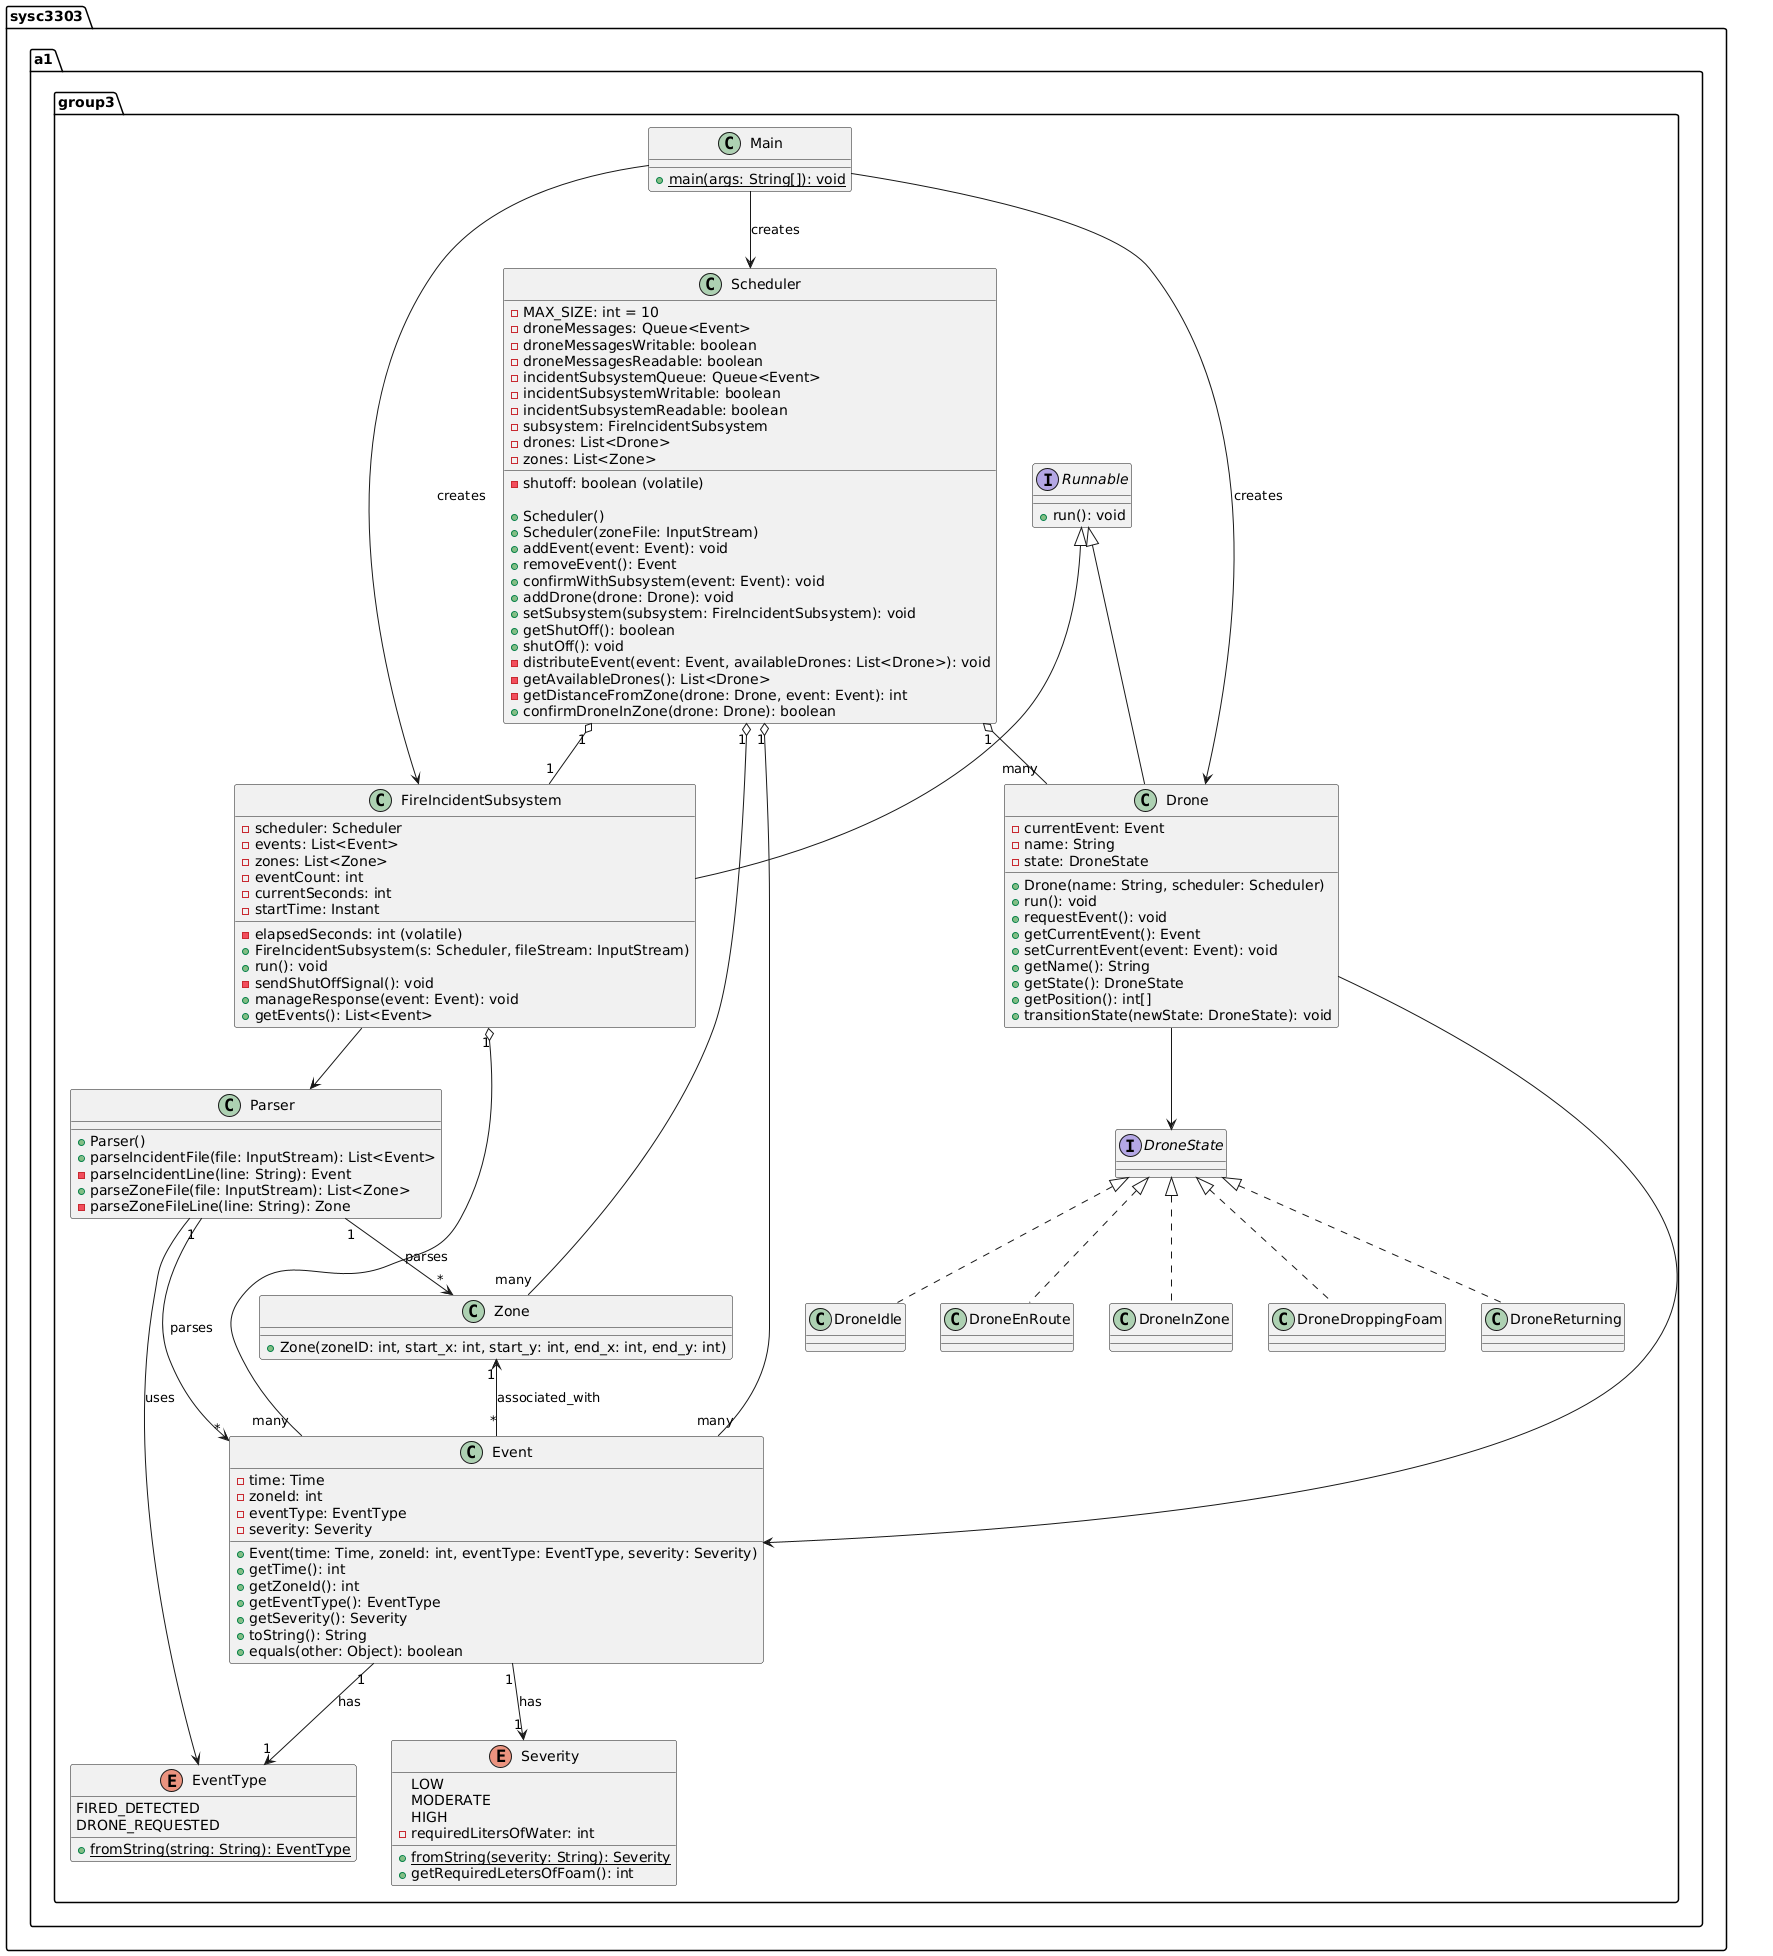

The diagram above was rendered by PlantUML. Its source (embedded in the PNG):
@startuml
package sysc3303.a1.group3 {
    class Scheduler {
        - MAX_SIZE: int = 10
        - droneMessages: Queue<Event>
        - droneMessagesWritable: boolean
        - droneMessagesReadable: boolean 
        - incidentSubsystemQueue: Queue<Event>
        - incidentSubsystemWritable: boolean 
        - incidentSubsystemReadable: boolean 
        - subsystem: FireIncidentSubsystem 
        - drones: List<Drone>
        - zones: List<Zone>
        - shutoff: boolean (volatile)

        + Scheduler()
        + Scheduler(zoneFile: InputStream)
        + addEvent(event: Event): void
        + removeEvent(): Event
        + confirmWithSubsystem(event: Event): void
        + addDrone(drone: Drone): void
        + setSubsystem(subsystem: FireIncidentSubsystem): void
        + getShutOff(): boolean
        + shutOff(): void
        - distributeEvent(event: Event, availableDrones: List<Drone>): void
        - getAvailableDrones(): List<Drone>
        - getDistanceFromZone(drone: Drone, event: Event): int
        + confirmDroneInZone(drone: Drone): boolean
    }

    class Event {
        - time: Time
        - zoneId: int
        - eventType: EventType
        - severity: Severity
        + Event(time: Time, zoneId: int, eventType: EventType, severity: Severity)
        + getTime(): int
        + getZoneId(): int
        + getEventType(): EventType
        + getSeverity(): Severity
        + toString(): String
        + equals(other: Object): boolean
    }

    enum EventType {
        FIRED_DETECTED
        DRONE_REQUESTED
        + {static} fromString(string: String): EventType
    }

    class Drone {
        - currentEvent: Event
        - name: String
        - state: DroneState
        + Drone(name: String, scheduler: Scheduler)
        + run(): void
        + requestEvent(): void
        + getCurrentEvent(): Event
        + setCurrentEvent(event: Event): void
        + getName(): String
        + getState(): DroneState
        + getPosition(): int[]
        + transitionState(newState: DroneState): void
    }

    interface Runnable {
        + run(): void
    }

    class FireIncidentSubsystem {
        - elapsedSeconds: int (volatile)
        - scheduler: Scheduler
        - events: List<Event>
        - zones: List<Zone>
        - eventCount: int
        - currentSeconds: int
        - startTime: Instant
        + FireIncidentSubsystem(s: Scheduler, fileStream: InputStream)
        + run(): void
        - sendShutOffSignal(): void
        + manageResponse(event: Event): void
        + getEvents(): List<Event>
    }

    class Parser {
        + Parser()
        + parseIncidentFile(file: InputStream): List<Event>
        - parseIncidentLine(line: String): Event
        + parseZoneFile(file: InputStream): List<Zone>
        - parseZoneFileLine(line: String): Zone
    }

    enum Severity {
        LOW
        MODERATE
        HIGH
        - requiredLitersOfWater: int
        + {static} fromString(severity: String): Severity
        + getRequiredLetersOfFoam(): int
    }

    class Zone {
        + Zone(zoneID: int, start_x: int, start_y: int, end_x: int, end_y: int)
    }

    class Main {
        + {static} main(args: String[]): void
    }

    interface DroneState {
    }

    class DroneIdle implements DroneState {
    }

    class DroneEnRoute implements DroneState {
    }

    class DroneInZone implements DroneState {
    }

    class DroneDroppingFoam implements DroneState {
    }

    class DroneReturning implements DroneState {
    }

    FireIncidentSubsystem --> Parser
    FireIncidentSubsystem -up-|> Runnable

    Parser --> EventType : uses

    Scheduler "1" o-- "many" Drone
    Scheduler "1" o-- "1" FireIncidentSubsystem
    Scheduler "1" o-- "many" Event
    Scheduler "1" o-- "many" Zone
    FireIncidentSubsystem "1" o-- "many" Event

    Drone -up-|> Runnable
    Drone --> Event
    Drone --> DroneState

    Event "1" --> "1" Severity : has
    Event "1" --> "1" EventType : has

    Parser "1" --> "*" Event : parses
    Parser "1" --> "*" Zone : parses
    Zone "1" <-- "*" Event : associated_with

    Main --> Scheduler : creates
    Main --> FireIncidentSubsystem : creates
    Main --> Drone : creates
}
@enduml